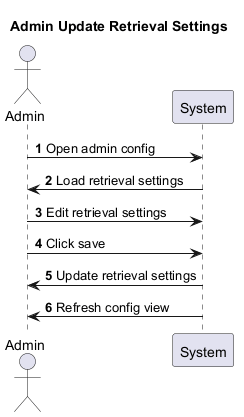

The diagram above was rendered by PlantUML. Its source (embedded in the PNG):
@startuml
title Admin Update Retrieval Settings
autonumber
actor Admin
participant System

Admin -> System : Open admin config
System -> Admin : Load retrieval settings
Admin -> System : Edit retrieval settings
Admin -> System : Click save
System -> Admin : Update retrieval settings
System -> Admin : Refresh config view
@enduml